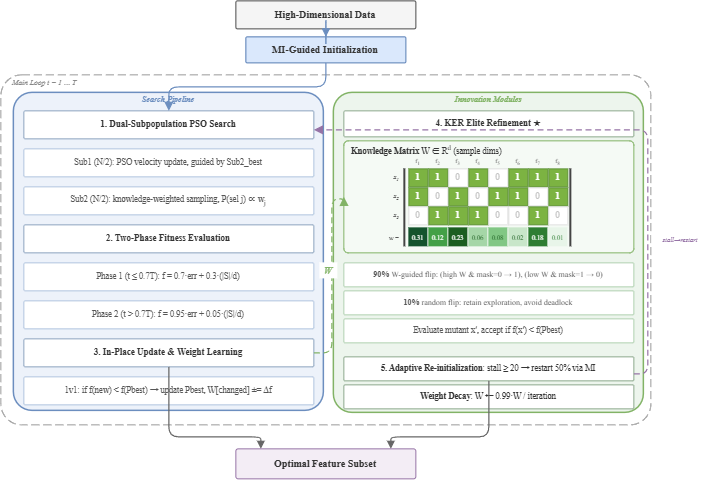

The diagram above was exported from draw.io. Its source (the exported page's mxGraphModel, read from the mxfile embedded in the PNG):
<mxGraphModel dx="957" dy="649" grid="1" gridSize="5" guides="1" tooltips="1" connect="1" arrows="1" fold="1" page="1" pageScale="1" pageWidth="700" pageHeight="540" background="#FFFFFF" math="0" shadow="0">
  <root>
    <mxCell id="0" />
    <mxCell id="1" parent="0" />
    <mxCell id="in" parent="1" style="rounded=1;arcSize=6;whiteSpace=wrap;html=1;fillColor=#F5F5F5;strokeColor=#666666;strokeWidth=1.2;fontSize=10;fontFamily=Times New Roman;fontColor=#333333;" value="&lt;b&gt;High-Dimensional Data&lt;/b&gt;" vertex="1">
      <mxGeometry height="28" width="180" x="260" y="14" as="geometry" />
    </mxCell>
    <mxCell id="s0" parent="1" style="rounded=1;arcSize=6;whiteSpace=wrap;html=1;fillColor=#DAE8FC;strokeColor=#6C8EBF;strokeWidth=1.2;fontSize=10;fontFamily=Times New Roman;fontColor=#333333;" value="&lt;b&gt;MI-Guided Initialization&lt;/b&gt;" vertex="1">
      <mxGeometry height="26" width="160" x="270" y="50" as="geometry" />
    </mxCell>
    <mxCell id="a0" edge="1" parent="1" source="in" style="edgeStyle=orthogonalEdgeStyle;rounded=1;orthogonalLoop=1;jettySize=auto;html=1;strokeColor=#6C8EBF;strokeWidth=1;endArrow=block;endFill=1;endSize=6;" target="s0" value="">
      <mxGeometry relative="1" as="geometry" />
    </mxCell>
    <mxCell id="loop" parent="1" style="rounded=1;arcSize=6;whiteSpace=wrap;html=1;fillColor=none;strokeColor=#999999;strokeWidth=1;dashed=1;dashPattern=8 4;" value="" vertex="1">
      <mxGeometry height="350" width="650" x="25" y="88" as="geometry" />
    </mxCell>
    <mxCell id="loopT" parent="1" style="text;html=1;strokeColor=none;fillColor=none;align=left;verticalAlign=middle;whiteSpace=wrap;fontSize=7.5;fontFamily=Times New Roman;fontColor=#888888;fontStyle=2;" value="&lt;i&gt;Main Loop  t = 1 … T&lt;/i&gt;" vertex="1">
      <mxGeometry height="13" width="150" x="35" y="89" as="geometry" />
    </mxCell>
    <mxCell id="L" parent="1" style="rounded=1;arcSize=6;whiteSpace=wrap;html=1;fillColor=#EDF2FA;strokeColor=#6C8EBF;strokeWidth=1.5;" value="" vertex="1">
      <mxGeometry height="318" width="310" x="38" y="106" as="geometry" />
    </mxCell>
    <mxCell id="Lt" parent="1" style="text;html=1;strokeColor=none;fillColor=none;align=center;verticalAlign=middle;whiteSpace=wrap;fontSize=8;fontFamily=Times New Roman;fontColor=#6C8EBF;fontStyle=2;" value="&lt;b&gt;Search Pipeline&lt;/b&gt;" vertex="1">
      <mxGeometry height="14" width="120" x="133" y="106" as="geometry" />
    </mxCell>
    <mxCell id="L1" parent="1" style="rounded=1;arcSize=4;whiteSpace=wrap;html=1;fillColor=#FFFFFF;strokeColor=#8CA3BE;strokeWidth=1;fontSize=9;fontFamily=Times New Roman;fontColor=#333333;" value="&lt;b&gt;1. Dual-Subpopulation PSO Search&lt;/b&gt;" vertex="1">
      <mxGeometry height="28" width="290" x="48" y="124" as="geometry" />
    </mxCell>
    <mxCell id="L1a" parent="1" style="rounded=1;arcSize=4;whiteSpace=wrap;html=1;fillColor=#FFFFFF;strokeColor=#B0C4DE;strokeWidth=1;fontSize=8.5;fontFamily=Times New Roman;fontColor=#555555;" value="Sub1 (N/2): PSO velocity update, guided by Sub2_best" vertex="1">
      <mxGeometry height="28" width="290" x="48" y="162" as="geometry" />
    </mxCell>
    <mxCell id="L1b" parent="1" style="rounded=1;arcSize=4;whiteSpace=wrap;html=1;fillColor=#FFFFFF;strokeColor=#B0C4DE;strokeWidth=1;fontSize=8.5;fontFamily=Times New Roman;fontColor=#555555;" value="Sub2 (N/2): knowledge-weighted sampling, P(sel j) ∝ w&lt;sub&gt;j&lt;/sub&gt;" vertex="1">
      <mxGeometry height="28" width="290" x="48" y="200" as="geometry" />
    </mxCell>
    <mxCell id="L2" parent="1" style="rounded=1;arcSize=4;whiteSpace=wrap;html=1;fillColor=#FFFFFF;strokeColor=#8CA3BE;strokeWidth=1;fontSize=9;fontFamily=Times New Roman;fontColor=#333333;" value="&lt;b&gt;2. Two-Phase Fitness Evaluation&lt;/b&gt;" vertex="1">
      <mxGeometry height="28" width="290" x="48" y="238" as="geometry" />
    </mxCell>
    <mxCell id="L2a" parent="1" style="rounded=1;arcSize=4;whiteSpace=wrap;html=1;fillColor=#FFFFFF;strokeColor=#B0C4DE;strokeWidth=1;fontSize=8.5;fontFamily=Times New Roman;fontColor=#555555;" value="Phase 1 (t ≤ 0.7T):  f = 0.7·err + 0.3·(|S|/d)" vertex="1">
      <mxGeometry height="28" width="290" x="48" y="276" as="geometry" />
    </mxCell>
    <mxCell id="L2b" parent="1" style="rounded=1;arcSize=4;whiteSpace=wrap;html=1;fillColor=#FFFFFF;strokeColor=#B0C4DE;strokeWidth=1;fontSize=8.5;fontFamily=Times New Roman;fontColor=#555555;" value="Phase 2 (t &gt; 0.7T):  f = 0.95·err + 0.05·(|S|/d)" vertex="1">
      <mxGeometry height="28" width="290" x="48" y="314" as="geometry" />
    </mxCell>
    <mxCell id="L3" parent="1" style="rounded=1;arcSize=4;whiteSpace=wrap;html=1;fillColor=#FFFFFF;strokeColor=#8CA3BE;strokeWidth=1;fontSize=9;fontFamily=Times New Roman;fontColor=#333333;" value="&lt;b&gt;3. In-Place Update &amp; Weight Learning&lt;/b&gt;" vertex="1">
      <mxGeometry height="28" width="290" x="48" y="352" as="geometry" />
    </mxCell>
    <mxCell id="L3a" parent="1" style="rounded=1;arcSize=4;whiteSpace=wrap;html=1;fillColor=#FFFFFF;strokeColor=#B0C4DE;strokeWidth=1;fontSize=8.5;fontFamily=Times New Roman;fontColor=#555555;" value="1v1: if f(new) &lt; f(Pbest) → update Pbest, W[changed] ±= Δf" vertex="1">
      <mxGeometry height="28" width="290" x="48" y="390" as="geometry" />
    </mxCell>
    <mxCell id="R" parent="1" style="rounded=1;arcSize=6;whiteSpace=wrap;html=1;fillColor=#EDF5ED;strokeColor=#82B366;strokeWidth=1.5;" value="" vertex="1">
      <mxGeometry height="320" width="310" x="358" y="106" as="geometry" />
    </mxCell>
    <mxCell id="Rt" parent="1" style="text;html=1;strokeColor=none;fillColor=none;align=center;verticalAlign=middle;whiteSpace=wrap;fontSize=8;fontFamily=Times New Roman;fontColor=#82B366;fontStyle=2;" value="&lt;b&gt;Innovation Modules&lt;/b&gt;" vertex="1">
      <mxGeometry height="14" width="120" x="453" y="106" as="geometry" />
    </mxCell>
    <mxCell id="R1" parent="1" style="rounded=1;arcSize=4;whiteSpace=wrap;html=1;fillColor=#FFFFFF;strokeColor=#8CA88C;strokeWidth=1;fontSize=9;fontFamily=Times New Roman;fontColor=#333333;" value="&lt;b&gt;4. KER Elite Refinement&lt;/b&gt; ★" vertex="1">
      <mxGeometry height="26" width="290" x="368" y="124" as="geometry" />
    </mxCell>
    <mxCell id="R1m_box" parent="1" style="rounded=1;arcSize=4;whiteSpace=wrap;html=1;fillColor=#F5FAF5;strokeColor=#82B366;strokeWidth=1;" value="" vertex="1">
      <mxGeometry height="112" width="290" x="368" y="154" as="geometry" />
    </mxCell>
    <mxCell id="R1m_t" parent="1" style="text;html=1;strokeColor=none;fillColor=none;align=left;verticalAlign=middle;whiteSpace=wrap;fontSize=8.5;fontFamily=Times New Roman;fontColor=#333333;" value="&lt;b&gt;Knowledge Matrix&lt;/b&gt;   W ∈ R&lt;sup&gt;d&lt;/sup&gt;   (sample dims)" vertex="1">
      <mxGeometry height="14" width="278" x="374" y="156" as="geometry" />
    </mxCell>
    <mxCell id="cfl1" parent="1" style="text;html=1;strokeColor=none;fillColor=none;align=center;verticalAlign=middle;whiteSpace=wrap;fontSize=6;fontFamily=Times New Roman;fontColor=#666666;" value="f&lt;sub&gt;1&lt;/sub&gt;" vertex="1">
      <mxGeometry height="9" width="19" x="433" y="171" as="geometry" />
    </mxCell>
    <mxCell id="cfl2" parent="1" style="text;html=1;strokeColor=none;fillColor=none;align=center;verticalAlign=middle;whiteSpace=wrap;fontSize=6;fontFamily=Times New Roman;fontColor=#666666;" value="f&lt;sub&gt;2&lt;/sub&gt;" vertex="1">
      <mxGeometry height="9" width="19" x="453" y="171" as="geometry" />
    </mxCell>
    <mxCell id="cfl3" parent="1" style="text;html=1;strokeColor=none;fillColor=none;align=center;verticalAlign=middle;whiteSpace=wrap;fontSize=6;fontFamily=Times New Roman;fontColor=#666666;" value="f&lt;sub&gt;3&lt;/sub&gt;" vertex="1">
      <mxGeometry height="9" width="19" x="473" y="171" as="geometry" />
    </mxCell>
    <mxCell id="cfl4" parent="1" style="text;html=1;strokeColor=none;fillColor=none;align=center;verticalAlign=middle;whiteSpace=wrap;fontSize=6;fontFamily=Times New Roman;fontColor=#666666;" value="f&lt;sub&gt;4&lt;/sub&gt;" vertex="1">
      <mxGeometry height="9" width="19" x="493" y="171" as="geometry" />
    </mxCell>
    <mxCell id="cfl5" parent="1" style="text;html=1;strokeColor=none;fillColor=none;align=center;verticalAlign=middle;whiteSpace=wrap;fontSize=6;fontFamily=Times New Roman;fontColor=#666666;" value="f&lt;sub&gt;5&lt;/sub&gt;" vertex="1">
      <mxGeometry height="9" width="19" x="513" y="171" as="geometry" />
    </mxCell>
    <mxCell id="cfl6" parent="1" style="text;html=1;strokeColor=none;fillColor=none;align=center;verticalAlign=middle;whiteSpace=wrap;fontSize=6;fontFamily=Times New Roman;fontColor=#666666;" value="f&lt;sub&gt;6&lt;/sub&gt;" vertex="1">
      <mxGeometry height="9" width="19" x="533" y="171" as="geometry" />
    </mxCell>
    <mxCell id="cfl7" parent="1" style="text;html=1;strokeColor=none;fillColor=none;align=center;verticalAlign=middle;whiteSpace=wrap;fontSize=6;fontFamily=Times New Roman;fontColor=#666666;" value="f&lt;sub&gt;7&lt;/sub&gt;" vertex="1">
      <mxGeometry height="9" width="19" x="553" y="171" as="geometry" />
    </mxCell>
    <mxCell id="cfl8" parent="1" style="text;html=1;strokeColor=none;fillColor=none;align=center;verticalAlign=middle;whiteSpace=wrap;fontSize=6;fontFamily=Times New Roman;fontColor=#666666;" value="f&lt;sub&gt;8&lt;/sub&gt;" vertex="1">
      <mxGeometry height="9" width="19" x="573" y="171" as="geometry" />
    </mxCell>
    <mxCell id="xl1" parent="1" style="text;html=1;strokeColor=none;fillColor=none;align=right;verticalAlign=middle;whiteSpace=wrap;fontSize=6.5;fontFamily=Times New Roman;fontColor=#555555;" value="&lt;i&gt;x&lt;sub&gt;1&lt;/sub&gt;&lt;/i&gt;" vertex="1">
      <mxGeometry height="19" width="12" x="414" y="181" as="geometry" />
    </mxCell>
    <mxCell id="xl2" parent="1" style="text;html=1;strokeColor=none;fillColor=none;align=right;verticalAlign=middle;whiteSpace=wrap;fontSize=6.5;fontFamily=Times New Roman;fontColor=#555555;" value="&lt;i&gt;x&lt;sub&gt;2&lt;/sub&gt;&lt;/i&gt;" vertex="1">
      <mxGeometry height="19" width="12" x="414" y="200" as="geometry" />
    </mxCell>
    <mxCell id="xl3" parent="1" style="text;html=1;strokeColor=none;fillColor=none;align=right;verticalAlign=middle;whiteSpace=wrap;fontSize=6.5;fontFamily=Times New Roman;fontColor=#555555;" value="&lt;i&gt;x&lt;sub&gt;3&lt;/sub&gt;&lt;/i&gt;" vertex="1">
      <mxGeometry height="19" width="12" x="414" y="219" as="geometry" />
    </mxCell>
    <mxCell id="wl" parent="1" style="text;html=1;strokeColor=none;fillColor=none;align=right;verticalAlign=middle;whiteSpace=wrap;fontSize=6.5;fontFamily=Times New Roman;fontColor=#555555;" value="&lt;i&gt;w =&lt;/i&gt;" vertex="1">
      <mxGeometry height="19" width="18" x="408" y="241" as="geometry" />
    </mxCell>
    <mxCell id="br1" parent="1" style="rounded=0;whiteSpace=wrap;html=1;fillColor=#444444;strokeColor=none;" value="" vertex="1">
      <mxGeometry height="78" width="2" x="428" y="182" as="geometry" />
    </mxCell>
    <mxCell id="br2" parent="1" style="rounded=0;whiteSpace=wrap;html=1;fillColor=#444444;strokeColor=none;" value="" vertex="1">
      <mxGeometry height="78" width="2" x="594" y="182" as="geometry" />
    </mxCell>
    <mxCell id="m00" parent="1" style="rounded=0;whiteSpace=wrap;html=1;fillColor=#7CB342;strokeColor=#558B2F;strokeWidth=0.8;fontSize=9;fontFamily=Times New Roman;fontColor=#FFFFFF;fontStyle=1;align=center;verticalAlign=middle;" value="1" vertex="1">
      <mxGeometry height="18" width="19" x="433" y="182" as="geometry" />
    </mxCell>
    <mxCell id="m01" parent="1" style="rounded=0;whiteSpace=wrap;html=1;fillColor=#7CB342;strokeColor=#558B2F;strokeWidth=0.8;fontSize=9;fontFamily=Times New Roman;fontColor=#FFFFFF;fontStyle=1;align=center;verticalAlign=middle;" value="1" vertex="1">
      <mxGeometry height="18" width="19" x="453" y="182" as="geometry" />
    </mxCell>
    <mxCell id="m02" parent="1" style="rounded=0;whiteSpace=wrap;html=1;fillColor=#FFFFFF;strokeColor=#DDDDDD;strokeWidth=0.8;fontSize=9;fontFamily=Times New Roman;fontColor=#C5C5C5;align=center;verticalAlign=middle;" value="0" vertex="1">
      <mxGeometry height="18" width="19" x="473" y="182" as="geometry" />
    </mxCell>
    <mxCell id="m03" parent="1" style="rounded=0;whiteSpace=wrap;html=1;fillColor=#7CB342;strokeColor=#558B2F;strokeWidth=0.8;fontSize=9;fontFamily=Times New Roman;fontColor=#FFFFFF;fontStyle=1;align=center;verticalAlign=middle;" value="1" vertex="1">
      <mxGeometry height="18" width="19" x="493" y="182" as="geometry" />
    </mxCell>
    <mxCell id="m04" parent="1" style="rounded=0;whiteSpace=wrap;html=1;fillColor=#FFFFFF;strokeColor=#DDDDDD;strokeWidth=0.8;fontSize=9;fontFamily=Times New Roman;fontColor=#C5C5C5;align=center;verticalAlign=middle;" value="0" vertex="1">
      <mxGeometry height="18" width="19" x="513" y="182" as="geometry" />
    </mxCell>
    <mxCell id="m05" parent="1" style="rounded=0;whiteSpace=wrap;html=1;fillColor=#7CB342;strokeColor=#558B2F;strokeWidth=0.8;fontSize=9;fontFamily=Times New Roman;fontColor=#FFFFFF;fontStyle=1;align=center;verticalAlign=middle;" value="1" vertex="1">
      <mxGeometry height="18" width="19" x="533" y="182" as="geometry" />
    </mxCell>
    <mxCell id="m06" parent="1" style="rounded=0;whiteSpace=wrap;html=1;fillColor=#7CB342;strokeColor=#558B2F;strokeWidth=0.8;fontSize=9;fontFamily=Times New Roman;fontColor=#FFFFFF;fontStyle=1;align=center;verticalAlign=middle;" value="1" vertex="1">
      <mxGeometry height="18" width="19" x="553" y="182" as="geometry" />
    </mxCell>
    <mxCell id="m07" parent="1" style="rounded=0;whiteSpace=wrap;html=1;fillColor=#7CB342;strokeColor=#558B2F;strokeWidth=0.8;fontSize=9;fontFamily=Times New Roman;fontColor=#FFFFFF;fontStyle=1;align=center;verticalAlign=middle;" value="1" vertex="1">
      <mxGeometry height="18" width="19" x="573" y="182" as="geometry" />
    </mxCell>
    <mxCell id="m10" parent="1" style="rounded=0;whiteSpace=wrap;html=1;fillColor=#7CB342;strokeColor=#558B2F;strokeWidth=0.8;fontSize=9;fontFamily=Times New Roman;fontColor=#FFFFFF;fontStyle=1;align=center;verticalAlign=middle;" value="1" vertex="1">
      <mxGeometry height="18" width="19" x="433" y="201" as="geometry" />
    </mxCell>
    <mxCell id="m11" parent="1" style="rounded=0;whiteSpace=wrap;html=1;fillColor=#FFFFFF;strokeColor=#DDDDDD;strokeWidth=0.8;fontSize=9;fontFamily=Times New Roman;fontColor=#C5C5C5;align=center;verticalAlign=middle;" value="0" vertex="1">
      <mxGeometry height="18" width="19" x="453" y="201" as="geometry" />
    </mxCell>
    <mxCell id="m12" parent="1" style="rounded=0;whiteSpace=wrap;html=1;fillColor=#7CB342;strokeColor=#558B2F;strokeWidth=0.8;fontSize=9;fontFamily=Times New Roman;fontColor=#FFFFFF;fontStyle=1;align=center;verticalAlign=middle;" value="1" vertex="1">
      <mxGeometry height="18" width="19" x="473" y="201" as="geometry" />
    </mxCell>
    <mxCell id="m13" parent="1" style="rounded=0;whiteSpace=wrap;html=1;fillColor=#FFFFFF;strokeColor=#DDDDDD;strokeWidth=0.8;fontSize=9;fontFamily=Times New Roman;fontColor=#C5C5C5;align=center;verticalAlign=middle;" value="0" vertex="1">
      <mxGeometry height="18" width="19" x="493" y="201" as="geometry" />
    </mxCell>
    <mxCell id="m14" parent="1" style="rounded=0;whiteSpace=wrap;html=1;fillColor=#7CB342;strokeColor=#558B2F;strokeWidth=0.8;fontSize=9;fontFamily=Times New Roman;fontColor=#FFFFFF;fontStyle=1;align=center;verticalAlign=middle;" value="1" vertex="1">
      <mxGeometry height="18" width="19" x="513" y="201" as="geometry" />
    </mxCell>
    <mxCell id="m15" parent="1" style="rounded=0;whiteSpace=wrap;html=1;fillColor=#7CB342;strokeColor=#558B2F;strokeWidth=0.8;fontSize=9;fontFamily=Times New Roman;fontColor=#FFFFFF;fontStyle=1;align=center;verticalAlign=middle;" value="1" vertex="1">
      <mxGeometry height="18" width="19" x="533" y="201" as="geometry" />
    </mxCell>
    <mxCell id="m16" parent="1" style="rounded=0;whiteSpace=wrap;html=1;fillColor=#FFFFFF;strokeColor=#DDDDDD;strokeWidth=0.8;fontSize=9;fontFamily=Times New Roman;fontColor=#C5C5C5;align=center;verticalAlign=middle;" value="0" vertex="1">
      <mxGeometry height="18" width="19" x="553" y="201" as="geometry" />
    </mxCell>
    <mxCell id="m17" parent="1" style="rounded=0;whiteSpace=wrap;html=1;fillColor=#7CB342;strokeColor=#558B2F;strokeWidth=0.8;fontSize=9;fontFamily=Times New Roman;fontColor=#FFFFFF;fontStyle=1;align=center;verticalAlign=middle;" value="1" vertex="1">
      <mxGeometry height="18" width="19" x="573" y="201" as="geometry" />
    </mxCell>
    <mxCell id="m20" parent="1" style="rounded=0;whiteSpace=wrap;html=1;fillColor=#FFFFFF;strokeColor=#DDDDDD;strokeWidth=0.8;fontSize=9;fontFamily=Times New Roman;fontColor=#C5C5C5;align=center;verticalAlign=middle;" value="0" vertex="1">
      <mxGeometry height="18" width="19" x="433" y="220" as="geometry" />
    </mxCell>
    <mxCell id="m21" parent="1" style="rounded=0;whiteSpace=wrap;html=1;fillColor=#7CB342;strokeColor=#558B2F;strokeWidth=0.8;fontSize=9;fontFamily=Times New Roman;fontColor=#FFFFFF;fontStyle=1;align=center;verticalAlign=middle;" value="1" vertex="1">
      <mxGeometry height="18" width="19" x="453" y="220" as="geometry" />
    </mxCell>
    <mxCell id="m22" parent="1" style="rounded=0;whiteSpace=wrap;html=1;fillColor=#7CB342;strokeColor=#558B2F;strokeWidth=0.8;fontSize=9;fontFamily=Times New Roman;fontColor=#FFFFFF;fontStyle=1;align=center;verticalAlign=middle;" value="1" vertex="1">
      <mxGeometry height="18" width="19" x="473" y="220" as="geometry" />
    </mxCell>
    <mxCell id="m23" parent="1" style="rounded=0;whiteSpace=wrap;html=1;fillColor=#7CB342;strokeColor=#558B2F;strokeWidth=0.8;fontSize=9;fontFamily=Times New Roman;fontColor=#FFFFFF;fontStyle=1;align=center;verticalAlign=middle;" value="1" vertex="1">
      <mxGeometry height="18" width="19" x="493" y="220" as="geometry" />
    </mxCell>
    <mxCell id="m24" parent="1" style="rounded=0;whiteSpace=wrap;html=1;fillColor=#FFFFFF;strokeColor=#DDDDDD;strokeWidth=0.8;fontSize=9;fontFamily=Times New Roman;fontColor=#C5C5C5;align=center;verticalAlign=middle;" value="0" vertex="1">
      <mxGeometry height="18" width="19" x="513" y="220" as="geometry" />
    </mxCell>
    <mxCell id="m25" parent="1" style="rounded=0;whiteSpace=wrap;html=1;fillColor=#FFFFFF;strokeColor=#DDDDDD;strokeWidth=0.8;fontSize=9;fontFamily=Times New Roman;fontColor=#C5C5C5;align=center;verticalAlign=middle;" value="0" vertex="1">
      <mxGeometry height="18" width="19" x="533" y="220" as="geometry" />
    </mxCell>
    <mxCell id="m26" parent="1" style="rounded=0;whiteSpace=wrap;html=1;fillColor=#7CB342;strokeColor=#558B2F;strokeWidth=0.8;fontSize=9;fontFamily=Times New Roman;fontColor=#FFFFFF;fontStyle=1;align=center;verticalAlign=middle;" value="1" vertex="1">
      <mxGeometry height="18" width="19" x="553" y="220" as="geometry" />
    </mxCell>
    <mxCell id="m27" parent="1" style="rounded=0;whiteSpace=wrap;html=1;fillColor=#FFFFFF;strokeColor=#DDDDDD;strokeWidth=0.8;fontSize=9;fontFamily=Times New Roman;fontColor=#C5C5C5;align=center;verticalAlign=middle;" value="0" vertex="1">
      <mxGeometry height="18" width="19" x="573" y="220" as="geometry" />
    </mxCell>
    <mxCell id="w0" parent="1" style="rounded=0;whiteSpace=wrap;html=1;strokeColor=none;fontSize=6.5;fontFamily=Times New Roman;align=center;verticalAlign=middle;fillColor=#14532D;fontColor=#FFFFFF;" value="0.31" vertex="1">
      <mxGeometry height="19" width="19" x="433" y="241" as="geometry" />
    </mxCell>
    <mxCell id="w1" parent="1" style="rounded=0;whiteSpace=wrap;html=1;strokeColor=none;fontSize=6.5;fontFamily=Times New Roman;align=center;verticalAlign=middle;fillColor=#43A047;fontColor=#FFFFFF;" value="0.12" vertex="1">
      <mxGeometry height="19" width="19" x="453" y="241" as="geometry" />
    </mxCell>
    <mxCell id="w2" parent="1" style="rounded=0;whiteSpace=wrap;html=1;strokeColor=none;fontSize=6.5;fontFamily=Times New Roman;align=center;verticalAlign=middle;fillColor=#1B5E20;fontColor=#FFFFFF;" value="0.23" vertex="1">
      <mxGeometry height="19" width="19" x="473" y="241" as="geometry" />
    </mxCell>
    <mxCell id="w3" parent="1" style="rounded=0;whiteSpace=wrap;html=1;strokeColor=none;fontSize=6.5;fontFamily=Times New Roman;align=center;verticalAlign=middle;fillColor=#A5D6A7;fontColor=#1B5E20;" value="0.06" vertex="1">
      <mxGeometry height="19" width="19" x="493" y="241" as="geometry" />
    </mxCell>
    <mxCell id="w4" parent="1" style="rounded=0;whiteSpace=wrap;html=1;strokeColor=none;fontSize=6.5;fontFamily=Times New Roman;align=center;verticalAlign=middle;fillColor=#81C784;fontColor=#1B5E20;" value="0.08" vertex="1">
      <mxGeometry height="19" width="19" x="513" y="241" as="geometry" />
    </mxCell>
    <mxCell id="w5" parent="1" style="rounded=0;whiteSpace=wrap;html=1;strokeColor=none;fontSize=6.5;fontFamily=Times New Roman;align=center;verticalAlign=middle;fillColor=#C8E6C9;fontColor=#1B5E20;" value="0.02" vertex="1">
      <mxGeometry height="19" width="19" x="533" y="241" as="geometry" />
    </mxCell>
    <mxCell id="w6" parent="1" style="rounded=0;whiteSpace=wrap;html=1;strokeColor=none;fontSize=6.5;fontFamily=Times New Roman;align=center;verticalAlign=middle;fillColor=#2E7D32;fontColor=#FFFFFF;" value="0.18" vertex="1">
      <mxGeometry height="19" width="19" x="553" y="241" as="geometry" />
    </mxCell>
    <mxCell id="w7" parent="1" style="rounded=0;whiteSpace=wrap;html=1;strokeColor=none;fontSize=6.5;fontFamily=Times New Roman;align=center;verticalAlign=middle;fillColor=#E8F5E9;fontColor=#2E7D32;" value="0.01" vertex="1">
      <mxGeometry height="19" width="19" x="573" y="241" as="geometry" />
    </mxCell>
    <mxCell id="R1a" parent="1" style="rounded=1;arcSize=4;whiteSpace=wrap;html=1;fillColor=#FFFFFF;strokeColor=#B0D0B0;strokeWidth=1;fontSize=8;fontFamily=Times New Roman;fontColor=#555555;" value="&lt;b&gt;90%&lt;/b&gt; W-guided flip: (high W &amp; mask=0 → 1), (low W &amp; mask=1 → 0)" vertex="1">
      <mxGeometry height="24" width="290" x="368" y="276" as="geometry" />
    </mxCell>
    <mxCell id="R1b" parent="1" style="rounded=1;arcSize=4;whiteSpace=wrap;html=1;fillColor=#FFFFFF;strokeColor=#B0D0B0;strokeWidth=1;fontSize=8;fontFamily=Times New Roman;fontColor=#555555;" value="&lt;b&gt;10%&lt;/b&gt; random flip: retain exploration, avoid deadlock" vertex="1">
      <mxGeometry height="24" width="290" x="368" y="304" as="geometry" />
    </mxCell>
    <mxCell id="R1c" parent="1" style="rounded=1;arcSize=4;whiteSpace=wrap;html=1;fillColor=#FFFFFF;strokeColor=#B0D0B0;strokeWidth=1;fontSize=8.5;fontFamily=Times New Roman;fontColor=#555555;" value="Evaluate mutant x′, accept if f(x′) &lt; f(Pbest)" vertex="1">
      <mxGeometry height="24" width="290" x="368" y="332" as="geometry" />
    </mxCell>
    <mxCell id="R2" parent="1" style="rounded=1;arcSize=4;whiteSpace=wrap;html=1;fillColor=#FFFFFF;strokeColor=#8CA88C;strokeWidth=1;fontSize=8.5;fontFamily=Times New Roman;fontColor=#333333;" value="&lt;b&gt;5. Adaptive Re-initialization&lt;/b&gt;: stall ≥ 20 → restart 50% via MI" vertex="1">
      <mxGeometry height="24" width="290" x="368" y="370" as="geometry" />
    </mxCell>
    <mxCell id="R3" parent="1" style="rounded=1;arcSize=4;whiteSpace=wrap;html=1;fillColor=#FFFFFF;strokeColor=#8CA88C;strokeWidth=1;fontSize=8.5;fontFamily=Times New Roman;fontColor=#333333;" value="&lt;b&gt;Weight Decay&lt;/b&gt;:  W ← 0.99·W / iteration" vertex="1">
      <mxGeometry height="24" width="290" x="368" y="398" as="geometry" />
    </mxCell>
    <mxCell id="a0_L" edge="1" parent="1" source="s0" style="edgeStyle=orthogonalEdgeStyle;rounded=1;orthogonalLoop=1;jettySize=auto;html=1;strokeColor=#6C8EBF;strokeWidth=1.2;endArrow=block;endFill=1;endSize=6;" target="L1" value="">
      <mxGeometry relative="1" as="geometry">
        <Array as="points">
          <mxPoint x="350" y="100" />
          <mxPoint x="193" y="100" />
        </Array>
      </mxGeometry>
    </mxCell>
    <mxCell id="a_LR" edge="1" parent="1" source="L3" style="edgeStyle=orthogonalEdgeStyle;rounded=1;orthogonalLoop=1;jettySize=auto;html=1;strokeColor=#82B366;strokeWidth=1.2;dashed=1;dashPattern=5 3;endArrow=block;endFill=1;endSize=6;exitX=1;exitY=0.5;exitDx=0;exitDy=0;entryX=0;entryY=0.5;entryDx=0;entryDy=0;" target="R1m_box" value="">
      <mxGeometry relative="1" as="geometry">
        <Array as="points">
          <mxPoint x="356" y="366" />
          <mxPoint x="356" y="212" />
        </Array>
      </mxGeometry>
    </mxCell>
    <mxCell id="l_LR" parent="1" style="text;html=1;strokeColor=none;fillColor=#FFFFFF;align=center;verticalAlign=middle;whiteSpace=wrap;fontSize=10;fontFamily=Times New Roman;fontColor=#82B366;fontStyle=2;" value="&lt;i&gt;W&lt;/i&gt;" vertex="1">
      <mxGeometry height="16" width="18" x="344" y="276" as="geometry" />
    </mxCell>
    <mxCell id="a_RL" edge="1" parent="1" style="edgeStyle=orthogonalEdgeStyle;rounded=1;orthogonalLoop=1;jettySize=auto;html=1;strokeColor=#9673A6;strokeWidth=1.2;dashed=1;dashPattern=5 3;endArrow=block;endFill=1;endSize=6;exitX=1;exitY=0.5;exitDx=0;exitDy=0;entryX=1;entryY=0.5;entryDx=0;entryDy=0;" value="">
      <mxGeometry relative="1" as="geometry">
        <Array as="points">
          <mxPoint x="672" y="386.99" />
          <mxPoint x="672" y="142.99" />
        </Array>
        <mxPoint x="658" y="386.99" as="sourcePoint" />
        <mxPoint x="338" y="142.99" as="targetPoint" />
      </mxGeometry>
    </mxCell>
    <mxCell id="l_RL" parent="1" style="text;html=1;strokeColor=none;fillColor=#FFFFFF;align=center;verticalAlign=middle;whiteSpace=wrap;fontSize=6.5;fontFamily=Times New Roman;fontColor=#9673A6;fontStyle=2;" value="stall→restart" vertex="1">
      <mxGeometry height="14" width="58" x="676" y="246" as="geometry" />
    </mxCell>
    <mxCell id="out" parent="1" style="rounded=1;arcSize=8;whiteSpace=wrap;html=1;fillColor=#F3EDF5;strokeColor=#9673A6;strokeWidth=1;fontSize=10;fontFamily=Times New Roman;fontColor=#333333;" value="&lt;b&gt;Optimal Feature Subset&lt;/b&gt;" vertex="1">
      <mxGeometry height="30" width="180" x="260" y="462" as="geometry" />
    </mxCell>
    <mxCell id="a_o1" edge="1" parent="1" source="L3" style="edgeStyle=orthogonalEdgeStyle;rounded=1;orthogonalLoop=1;jettySize=auto;html=1;strokeColor=#666666;strokeWidth=1.2;endArrow=block;endFill=1;endSize=5;" target="out" value="">
      <mxGeometry relative="1" as="geometry">
        <Array as="points">
          <mxPoint x="193" y="450" />
          <mxPoint x="285" y="450" />
        </Array>
      </mxGeometry>
    </mxCell>
    <mxCell id="a_o2" edge="1" parent="1" source="R2" style="edgeStyle=orthogonalEdgeStyle;rounded=1;orthogonalLoop=1;jettySize=auto;html=1;strokeColor=#666666;strokeWidth=1.2;endArrow=block;endFill=1;endSize=5;" target="out" value="">
      <mxGeometry relative="1" as="geometry">
        <Array as="points">
          <mxPoint x="513" y="450" />
          <mxPoint x="415" y="450" />
        </Array>
      </mxGeometry>
    </mxCell>
  </root>
</mxGraphModel>